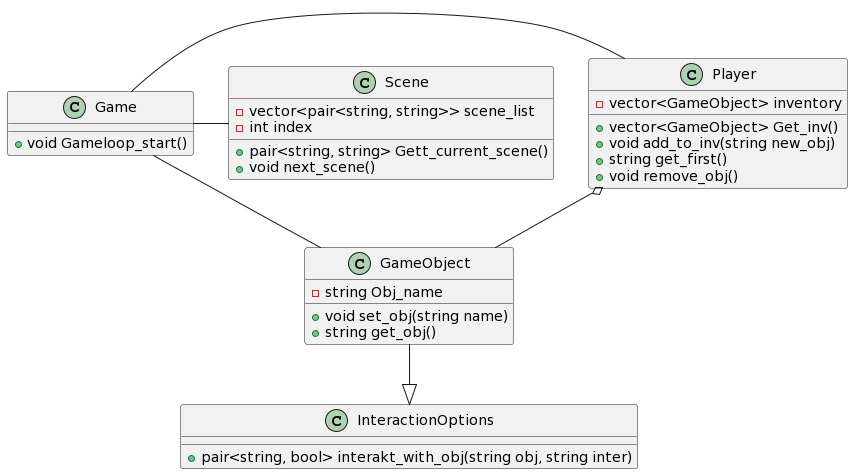

The diagram above was rendered by PlantUML. Its source (embedded in the PNG):
@startuml
class InteractionOptions {
  +pair<string, bool> interakt_with_obj(string obj, string inter)
}

class GameObject {
  -string Obj_name
  +void set_obj(string name)
  +string get_obj()
}

class Player {
  -vector<GameObject> inventory
  +vector<GameObject> Get_inv()
  +void add_to_inv(string new_obj)
  +string get_first()
  +void remove_obj()
}

class Scene {
  -vector<pair<string, string>> scene_list
  -int index
  +pair<string, string> Gett_current_scene()
  +void next_scene()
}

class Game {
  +void Gameloop_start()
}

GameObject --|> InteractionOptions
Player o-- GameObject
Game - Player
Game - Scene
Game - GameObject
@enduml